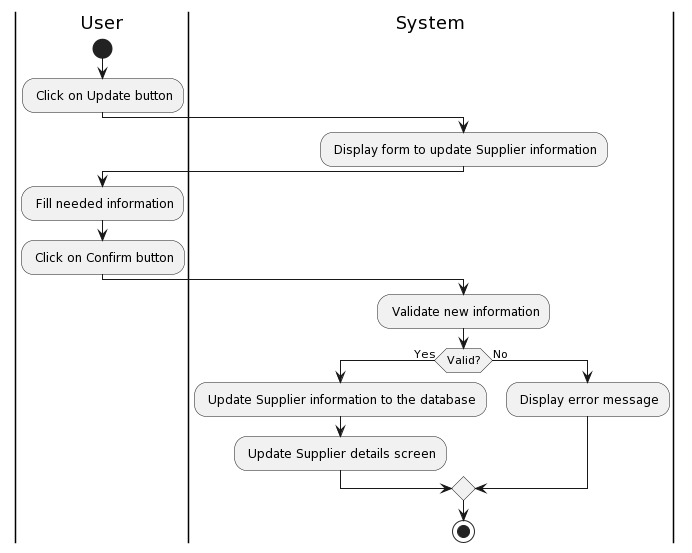

The diagram above was rendered by PlantUML. Its source (embedded in the PNG):
@startuml
|User|
start
: Click on Update button;
|System|
: Display form to update Supplier information;
|User|
: Fill needed information;
: Click on Confirm button;
|System|
: Validate new information;
if (Valid?) then (Yes)
  : Update Supplier information to the database;
  : Update Supplier details screen;
else (No)
  : Display error message;
endif
stop
@enduml